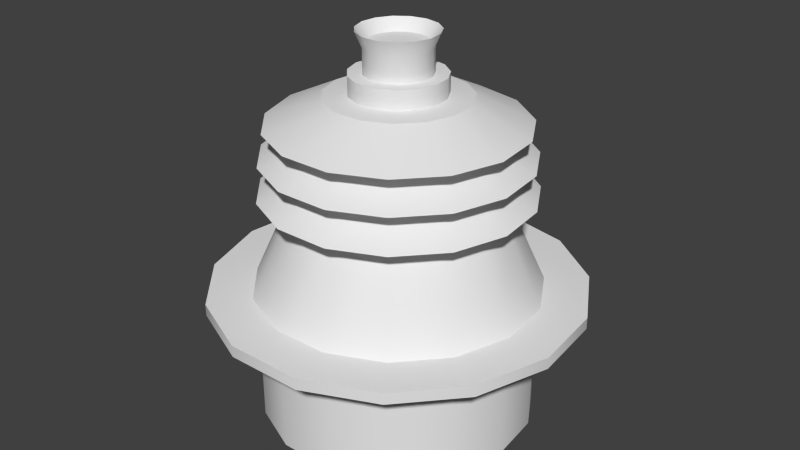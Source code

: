 # Source: tripwire.blend  (saved by Blender 2.69.0; exported with 4.5.12 LTS)
import bpy
from mathutils import Matrix  # noqa: F401  (used for matrix-valued properties, if any)

bpy.ops.wm.read_factory_settings(use_empty=True)
scene = bpy.context.scene
scene.name = 'Scene'

# ---- collections
col_collection_1 = bpy.data.collections.new('Collection 1'); scene.collection.children.link(col_collection_1)

# ---- world
world_world = bpy.data.worlds.new('World'); scene.world = world_world
world_world.color = (0.05088, 0.05088, 0.05088)
world_world.use_sun_shadow = False
world_world.sun_shadow_jitter_overblur = 0.0
world_world.cycles.sampling_method = 'MANUAL'
world_world.cycles.sample_map_resolution = 256

# ---- meshes
me_cylinder = bpy.data.meshes.new('Cylinder')
me_cylinder.from_pydata([(0.0, 0.39, -0.29), (0.0, 0.39, 0.29), (0.1586, 0.3563, -0.29), (0.1586, 0.3563, 0.29), (0.2898, 0.261, -0.29), (0.2898, 0.261, 0.29), (0.3709, 0.1205, -0.29), (0.3709, 0.1205, 0.29), (0.3879, -0.04077, -0.29), (0.3879, -0.04077, 0.29), (0.3377, -0.195, -0.29), (0.3377, -0.195, 0.29), (0.2292, -0.3155, -0.29), (0.2292, -0.3155, 0.29), (0.08109, -0.3815, -0.29), (0.08109, -0.3815, 0.29), (-0.08109, -0.3815, -0.29), (-0.08109, -0.3815, 0.29), (-0.2292, -0.3155, -0.29), (-0.2292, -0.3155, 0.29), (-0.3377, -0.195, -0.29), (-0.3377, -0.195, 0.29), (-0.3879, -0.04077, -0.29), (-0.3879, -0.04077, 0.29), (-0.3709, 0.1205, -0.29), (-0.3709, 0.1205, 0.29), (-0.2898, 0.261, -0.29), (-0.2898, 0.261, 0.29), (-0.1586, 0.3563, -0.29), (-0.1586, 0.3563, 0.29), (-8.879e-10, 0.5295, 0.4976), (0.2154, 0.4837, 0.4976), (0.3935, 0.3543, 0.4976), (0.5036, 0.1636, 0.4976), (0.5266, -0.05535, 0.4976), (0.4586, -0.2648, 0.4976), (0.3112, -0.4284, 0.4976), (0.1101, -0.5179, 0.4976), (-0.1101, -0.5179, 0.4976), (-0.3112, -0.4284, 0.4976), (-0.4586, -0.2648, 0.4976), (-0.5266, -0.05535, 0.4976), (-0.5036, 0.1636, 0.4976), (-0.3935, 0.3543, 0.4976), (-0.2154, 0.4837, 0.4976), (-2.579e-10, 0.5295, 0.5734), (0.2154, 0.4837, 0.5734), (0.3935, 0.3543, 0.5734), (0.5036, 0.1636, 0.5734), (0.5266, -0.05535, 0.5734), (0.4586, -0.2648, 0.5734), (0.3112, -0.4284, 0.5734), (0.1101, -0.5179, 0.5734), (-0.1101, -0.5179, 0.5734), (-0.3112, -0.4284, 0.5734), (-0.4586, -0.2648, 0.5734), (-0.5266, -0.05535, 0.5734), (-0.5036, 0.1636, 0.5734), (-0.3935, 0.3543, 0.5734), (-0.2154, 0.4837, 0.5734), (-4.455e-09, 0.4034, 0.5734), (0.1641, 0.3685, 0.5734), (0.2998, 0.2699, 0.5734), (0.3837, 0.1247, 0.5734), (0.4012, -0.04217, 0.5734), (0.3494, -0.2017, 0.5734), (0.2371, -0.3264, 0.5734), (0.08387, -0.3946, 0.5734), (-0.08387, -0.3946, 0.5734), (-0.2371, -0.3264, 0.5734), (-0.3494, -0.2017, 0.5734), (-0.4012, -0.04217, 0.5734), (-0.3837, 0.1247, 0.5734), (-0.2998, 0.2699, 0.5734), (-0.1641, 0.3685, 0.5734), (-6.8e-09, 0.2767, 1.214), (0.1125, 0.2528, 1.214), (0.2056, 0.1852, 1.214), (0.2632, 0.08551, 1.214), (0.2752, -0.02892, 1.214), (0.2396, -0.1384, 1.214), (0.1626, -0.2239, 1.214), (0.05753, -0.2707, 1.214), (-0.05753, -0.2707, 1.214), (-0.1626, -0.2239, 1.214), (-0.2396, -0.1384, 1.214), (-0.2752, -0.02892, 1.214), (-0.2632, 0.08551, 1.214), (-0.2056, 0.1852, 1.214), (-0.1125, 0.2528, 1.214), (-2.732e-09, 0.3783, 1.214), (0.1539, 0.3456, 1.214), (0.2811, 0.2531, 1.214), (0.3598, 0.1169, 1.214), (0.3762, -0.03954, 1.214), (0.3276, -0.1891, 1.214), (0.2223, -0.306, 1.214), (0.07865, -0.37, 1.214), (-0.07865, -0.37, 1.214), (-0.2223, -0.306, 1.214), (-0.3276, -0.1891, 1.214), (-0.3762, -0.03954, 1.214), (-0.3598, 0.1169, 1.214), (-0.2811, 0.2531, 1.214), (-0.1539, 0.3456, 1.214), (-9.139e-09, 0.2281, 1.441), (0.0928, 0.2084, 1.441), (0.1695, 0.1527, 1.441), (0.217, 0.0705, 1.441), (0.2269, -0.02385, 1.441), (0.1976, -0.1141, 1.441), (0.1341, -0.1846, 1.441), (0.04743, -0.2232, 1.441), (-0.04743, -0.2232, 1.441), (-0.1341, -0.1846, 1.441), (-0.1976, -0.1141, 1.441), (-0.2269, -0.02385, 1.441), (-0.217, 0.0705, 1.441), (-0.1695, 0.1527, 1.441), (-0.0928, 0.2084, 1.441), (-2.11e-09, 0.371, 1.441), (0.1509, 0.3389, 1.441), (0.2757, 0.2482, 1.441), (0.3528, 0.1146, 1.441), (0.369, -0.03878, 1.441), (0.3213, -0.1855, 1.441), (0.2181, -0.3001, 1.441), (0.07713, -0.3629, 1.441), (-0.07713, -0.3629, 1.441), (-0.2181, -0.3001, 1.441), (-0.3213, -0.1855, 1.441), (-0.369, -0.03878, 1.441), (-0.3528, 0.1146, 1.441), (-0.2757, 0.2482, 1.441), (-0.1509, 0.3389, 1.441), (-1.187e-08, 0.2044, 1.647), (0.08313, 0.1867, 1.647), (0.1519, 0.1368, 1.647), (0.1944, 0.06316, 1.647), (0.2033, -0.02136, 1.647), (0.177, -0.1022, 1.647), (0.1201, -0.1654, 1.647), (0.0425, -0.1999, 1.647), (-0.0425, -0.1999, 1.647), (-0.1201, -0.1654, 1.647), (-0.177, -0.1022, 1.647), (-0.2033, -0.02136, 1.647), (-0.1944, 0.06316, 1.647), (-0.1519, 0.1368, 1.647), (-0.08313, 0.1867, 1.647), (-5.953e-09, 0.3555, 1.647), (0.1446, 0.3248, 1.647), (0.2642, 0.2379, 1.647), (0.3381, 0.1099, 1.647), (0.3536, -0.03716, 1.647), (0.3079, -0.1778, 1.647), (0.209, -0.2876, 1.647), (0.07392, -0.3478, 1.647), (-0.07392, -0.3478, 1.647), (-0.209, -0.2876, 1.647), (-0.3079, -0.1778, 1.647), (-0.3536, -0.03716, 1.647), (-0.3381, 0.1099, 1.647), (-0.2642, 0.2379, 1.647), (-0.1446, 0.3248, 1.647), (-1.614e-08, 0.1998, 1.818), (0.08127, 0.1825, 1.818), (0.1485, 0.1337, 1.818), (0.19, 0.06175, 1.818), (0.1987, -0.02089, 1.818), (0.173, -0.09991, 1.818), (0.1174, -0.1617, 1.818), (0.04154, -0.1954, 1.818), (-0.04154, -0.1954, 1.818), (-0.1174, -0.1617, 1.818), (-0.173, -0.09991, 1.818), (-0.1987, -0.02089, 1.818), (-0.19, 0.06175, 1.818), (-0.1485, 0.1337, 1.818), (-0.08127, 0.1825, 1.818), (-1.868e-08, 0.1323, 1.831), (0.05382, 0.1209, 1.831), (0.09834, 0.08854, 1.831), (0.1258, 0.04089, 1.831), (0.1316, -0.01383, 1.831), (0.1146, -0.06616, 1.831), (0.07778, -0.1071, 1.831), (0.02751, -0.1294, 1.831), (-0.02751, -0.1294, 1.831), (-0.07778, -0.1071, 1.831), (-0.1146, -0.06616, 1.831), (-0.1316, -0.01383, 1.831), (-0.1258, 0.04089, 1.831), (-0.09834, 0.08854, 1.831), (-0.05382, 0.1209, 1.831), (-1.868e-08, 0.1323, 1.955), (0.05382, 0.1209, 1.955), (0.09834, 0.08854, 1.955), (0.1258, 0.04089, 1.955), (0.1316, -0.01383, 1.955), (0.1146, -0.06616, 1.955), (0.07778, -0.1071, 1.955), (0.02751, -0.1294, 1.955), (-0.02751, -0.1294, 1.955), (-0.07778, -0.1071, 1.955), (-0.1146, -0.06616, 1.955), (-0.1316, -0.01383, 1.955), (-0.1258, 0.04089, 1.955), (-0.09834, 0.08854, 1.955), (-0.05382, 0.1209, 1.955), (-2.008e-08, 0.09351, 1.955), (0.03803, 0.08542, 1.955), (0.06949, 0.06257, 1.955), (0.08893, 0.0289, 1.955), (0.093, -0.009774, 1.955), (0.08098, -0.04675, 1.955), (0.05496, -0.07565, 1.955), (0.01944, -0.09146, 1.955), (-0.01944, -0.09146, 1.955), (-0.05496, -0.07565, 1.955), (-0.08098, -0.04675, 1.955), (-0.093, -0.009774, 1.955), (-0.08893, 0.0289, 1.955), (-0.06949, 0.06257, 1.955), (-0.03803, 0.08542, 1.955), (-2.008e-08, 0.09351, 2.115), (0.03803, 0.08542, 2.115), (0.06949, 0.06257, 2.115), (0.08893, 0.0289, 2.115), (0.093, -0.009774, 2.115), (0.08098, -0.04675, 2.115), (0.05496, -0.07565, 2.115), (0.01944, -0.09146, 2.115), (-0.01944, -0.09146, 2.115), (-0.05496, -0.07565, 2.115), (-0.08098, -0.04675, 2.115), (-0.093, -0.009774, 2.115), (-0.08893, 0.0289, 2.115), (-0.06949, 0.06257, 2.115), (-0.03803, 0.08542, 2.115), (-1.997e-08, 0.1121, 2.212), (0.04559, 0.1024, 2.212), (0.08331, 0.07501, 2.212), (0.1066, 0.03464, 2.212), (0.1115, -0.01172, 2.212), (0.09708, -0.05605, 2.212), (0.06589, -0.09069, 2.212), (0.02331, -0.1096, 2.212), (-0.02331, -0.1096, 2.212), (-0.06589, -0.09069, 2.212), (-0.09708, -0.05605, 2.212), (-0.1115, -0.01172, 2.212), (-0.1066, 0.03464, 2.212), (-0.08331, 0.07501, 2.212), (-0.04559, 0.1024, 2.212), (-2.134e-08, 0.0861, 2.135), (0.03502, 0.07865, 2.135), (0.06398, 0.05761, 2.135), (0.08188, 0.02661, 2.135), (0.08563, -0.009, 2.135), (0.07456, -0.04305, 2.135), (0.05061, -0.06965, 2.135), (0.0179, -0.08422, 2.135), (-0.0179, -0.08422, 2.135), (-0.05061, -0.06965, 2.135), (-0.07456, -0.04305, 2.135), (-0.08563, -0.009, 2.135), (-0.08188, 0.02661, 2.135), (-0.06398, 0.05761, 2.135), (-0.03502, 0.07865, 2.135)], [], [(0, 1, 3, 2), (2, 3, 5, 4), (4, 5, 7, 6), (6, 7, 9, 8), (8, 9, 11, 10), (10, 11, 13, 12), (12, 13, 15, 14), (14, 15, 17, 16), (16, 17, 19, 18), (18, 19, 21, 20), (20, 21, 23, 22), (22, 23, 25, 24), (24, 25, 27, 26), (1, 29, 44, 30), (28, 29, 1, 0), (26, 27, 29, 28), (0, 2, 4, 6, 8, 10, 12, 14, 16, 18, 20, 22, 24, 26, 28), (30, 44, 59, 45), (29, 27, 43, 44), (27, 25, 42, 43), (25, 23, 41, 42), (23, 21, 40, 41), (21, 19, 39, 40), (19, 17, 38, 39), (17, 15, 37, 38), (15, 13, 36, 37), (13, 11, 35, 36), (11, 9, 34, 35), (9, 7, 33, 34), (7, 5, 32, 33), (5, 3, 31, 32), (3, 1, 30, 31), (45, 59, 74, 60), (44, 43, 58, 59), (43, 42, 57, 58), (42, 41, 56, 57), (41, 40, 55, 56), (40, 39, 54, 55), (39, 38, 53, 54), (38, 37, 52, 53), (37, 36, 51, 52), (36, 35, 50, 51), (35, 34, 49, 50), (34, 33, 48, 49), (33, 32, 47, 48), (32, 31, 46, 47), (31, 30, 45, 46), (60, 74, 89, 75), (59, 58, 73, 74), (58, 57, 72, 73), (57, 56, 71, 72), (56, 55, 70, 71), (55, 54, 69, 70), (54, 53, 68, 69), (53, 52, 67, 68), (52, 51, 66, 67), (51, 50, 65, 66), (50, 49, 64, 65), (49, 48, 63, 64), (48, 47, 62, 63), (47, 46, 61, 62), (46, 45, 60, 61), (75, 89, 104, 90), (74, 73, 88, 89), (73, 72, 87, 88), (72, 71, 86, 87), (71, 70, 85, 86), (70, 69, 84, 85), (69, 68, 83, 84), (68, 67, 82, 83), (67, 66, 81, 82), (66, 65, 80, 81), (65, 64, 79, 80), (64, 63, 78, 79), (63, 62, 77, 78), (62, 61, 76, 77), (61, 60, 75, 76), (90, 104, 119, 105), (89, 88, 103, 104), (88, 87, 102, 103), (87, 86, 101, 102), (86, 85, 100, 101), (85, 84, 99, 100), (84, 83, 98, 99), (83, 82, 97, 98), (82, 81, 96, 97), (81, 80, 95, 96), (80, 79, 94, 95), (79, 78, 93, 94), (78, 77, 92, 93), (77, 76, 91, 92), (76, 75, 90, 91), (104, 103, 118, 119), (103, 102, 117, 118), (102, 101, 116, 117), (101, 100, 115, 116), (100, 99, 114, 115), (99, 98, 113, 114), (98, 97, 112, 113), (97, 96, 111, 112), (96, 95, 110, 111), (95, 94, 109, 110), (94, 93, 108, 109), (93, 92, 107, 108), (92, 91, 106, 107), (91, 90, 105, 106), (105, 119, 134, 120), (119, 118, 133, 134), (118, 117, 132, 133), (117, 116, 131, 132), (116, 115, 130, 131), (115, 114, 129, 130), (114, 113, 128, 129), (113, 112, 127, 128), (112, 111, 126, 127), (111, 110, 125, 126), (110, 109, 124, 125), (109, 108, 123, 124), (108, 107, 122, 123), (107, 106, 121, 122), (106, 105, 120, 121), (120, 134, 149, 135), (134, 133, 148, 149), (133, 132, 147, 148), (132, 131, 146, 147), (131, 130, 145, 146), (130, 129, 144, 145), (129, 128, 143, 144), (128, 127, 142, 143), (127, 126, 141, 142), (126, 125, 140, 141), (125, 124, 139, 140), (124, 123, 138, 139), (123, 122, 137, 138), (122, 121, 136, 137), (121, 120, 135, 136), (135, 149, 164, 150), (149, 148, 163, 164), (148, 147, 162, 163), (147, 146, 161, 162), (146, 145, 160, 161), (145, 144, 159, 160), (144, 143, 158, 159), (143, 142, 157, 158), (142, 141, 156, 157), (141, 140, 155, 156), (140, 139, 154, 155), (139, 138, 153, 154), (138, 137, 152, 153), (137, 136, 151, 152), (136, 135, 150, 151), (150, 164, 179, 165), (164, 163, 178, 179), (163, 162, 177, 178), (162, 161, 176, 177), (161, 160, 175, 176), (160, 159, 174, 175), (159, 158, 173, 174), (158, 157, 172, 173), (157, 156, 171, 172), (156, 155, 170, 171), (155, 154, 169, 170), (154, 153, 168, 169), (153, 152, 167, 168), (152, 151, 166, 167), (151, 150, 165, 166), (165, 179, 194, 180), (179, 178, 193, 194), (178, 177, 192, 193), (177, 176, 191, 192), (176, 175, 190, 191), (175, 174, 189, 190), (174, 173, 188, 189), (173, 172, 187, 188), (172, 171, 186, 187), (171, 170, 185, 186), (170, 169, 184, 185), (169, 168, 183, 184), (168, 167, 182, 183), (167, 166, 181, 182), (166, 165, 180, 181), (180, 194, 209, 195), (194, 193, 208, 209), (193, 192, 207, 208), (192, 191, 206, 207), (191, 190, 205, 206), (190, 189, 204, 205), (189, 188, 203, 204), (188, 187, 202, 203), (187, 186, 201, 202), (186, 185, 200, 201), (185, 184, 199, 200), (184, 183, 198, 199), (183, 182, 197, 198), (182, 181, 196, 197), (181, 180, 195, 196), (195, 209, 224, 210), (209, 208, 223, 224), (208, 207, 222, 223), (207, 206, 221, 222), (206, 205, 220, 221), (205, 204, 219, 220), (204, 203, 218, 219), (203, 202, 217, 218), (202, 201, 216, 217), (201, 200, 215, 216), (200, 199, 214, 215), (199, 198, 213, 214), (198, 197, 212, 213), (197, 196, 211, 212), (196, 195, 210, 211), (210, 224, 239, 225), (224, 223, 238, 239), (223, 222, 237, 238), (222, 221, 236, 237), (221, 220, 235, 236), (220, 219, 234, 235), (219, 218, 233, 234), (218, 217, 232, 233), (217, 216, 231, 232), (216, 215, 230, 231), (215, 214, 229, 230), (214, 213, 228, 229), (213, 212, 227, 228), (212, 211, 226, 227), (211, 210, 225, 226), (225, 239, 254, 240), (239, 238, 253, 254), (238, 237, 252, 253), (237, 236, 251, 252), (236, 235, 250, 251), (235, 234, 249, 250), (234, 233, 248, 249), (233, 232, 247, 248), (232, 231, 246, 247), (231, 230, 245, 246), (230, 229, 244, 245), (229, 228, 243, 244), (228, 227, 242, 243), (227, 226, 241, 242), (226, 225, 240, 241), (240, 254, 269, 255), (254, 253, 268, 269), (253, 252, 267, 268), (252, 251, 266, 267), (251, 250, 265, 266), (250, 249, 264, 265), (249, 248, 263, 264), (248, 247, 262, 263), (247, 246, 261, 262), (246, 245, 260, 261), (245, 244, 259, 260), (244, 243, 258, 259), (243, 242, 257, 258), (242, 241, 256, 257), (241, 240, 255, 256), (256, 255, 269, 268, 267, 266, 265, 264, 263, 262, 261, 260, 259, 258, 257)])
me_cylinder.polygons.foreach_set('use_smooth', [True] * 257)
me_cylinder.use_remesh_preserve_volume = False
me_cylinder.use_remesh_preserve_attributes = False
me_cylinder.use_mirror_vertex_groups = False
me_cylinder.update()

# ---- objects
ob_cylinder = bpy.data.objects.new('Cylinder', me_cylinder)

# ---- transforms, parenting, visibility, modifiers, constraints
ob_cylinder.location = (0.0, 0.0, 0.0)
ob_cylinder.scale = (0.6369, 0.6369, 0.2782)
ob_cylinder.lineart.crease_threshold = 0.0
_m = ob_cylinder.modifiers.new('EdgeSplit', 'EDGE_SPLIT')

# ---- collection membership
col_collection_1.objects.link(ob_cylinder)

# ---- scene / render settings (as saved in the file)
scene.frame_start = 1; scene.frame_end = 250; scene.frame_set(1)
scene.render.engine = 'BLENDER_EEVEE_NEXT'
scene.render.image_settings.compression = 90
scene.render.resolution_percentage = 50
scene.render.dither_intensity = 0.0
scene.cycles.use_denoising = False
scene.cycles.samples = 10
scene.cycles.sampling_pattern = 'TABULATED_SOBOL'
scene.cycles.light_sampling_threshold = 0.0
scene.cycles.use_adaptive_sampling = False
scene.cycles.use_light_tree = False
scene.cycles.blur_glossy = 0.0
scene.cycles.volume_bounces = 1
scene.cycles.pixel_filter_type = 'GAUSSIAN'
scene.cycles.sample_clamp_indirect = 0.0
scene.view_settings.view_transform = 'Standard'
bpy.context.view_layer.update()

# ---- added for rendering (the .blend has no active camera and no usable light): camera, sun
cam_auto = bpy.data.cameras.new('AutoCamera')
cam_auto.lens = 50.0
cam_auto.sensor_width = 36.0
cam_auto.clip_end = 1000.0
ob_auto_camera = bpy.data.objects.new('AutoCamera', cam_auto)
scene.collection.objects.link(ob_auto_camera)
ob_auto_camera.location = (1.0866, -1.30023, 1.13656)
ob_auto_camera.rotation_euler = (1.09748, -7.21219e-08, 0.694738)
scene.camera = ob_auto_camera
light_auto_sun = bpy.data.lights.new('AutoSun', 'SUN')
light_auto_sun.energy = 3.0
light_auto_sun.angle = 0.0523599
ob_auto_sun = bpy.data.objects.new('AutoSun', light_auto_sun)
scene.collection.objects.link(ob_auto_sun)
ob_auto_sun.rotation_euler = (0.872665, 0.174533, 0.523599)
bpy.context.view_layer.update()
